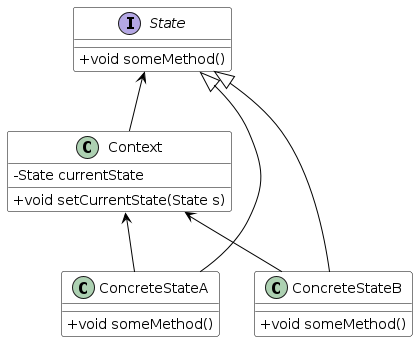

The diagram above was rendered by PlantUML. Its source (embedded in the PNG):
@startuml

skinparam class {
	BackgroundColor White
	ArrowColor Black
	BorderColor Black
}

skinparam classAttributeIconSize 0

together {
  class Context
  Context : -State currentState
  Context : +void setCurrentState(State s)

  interface State
  State : +void someMethod()
}

together {

  class ConcreteStateA
  ConcreteStateA : +void someMethod()

  class ConcreteStateB
  ConcreteStateB : +void someMethod()
}

State <-- Context
State <|-- ConcreteStateA
State <|-- ConcreteStateB
Context <-- ConcreteStateA
Context <-- ConcreteStateB
@enduml